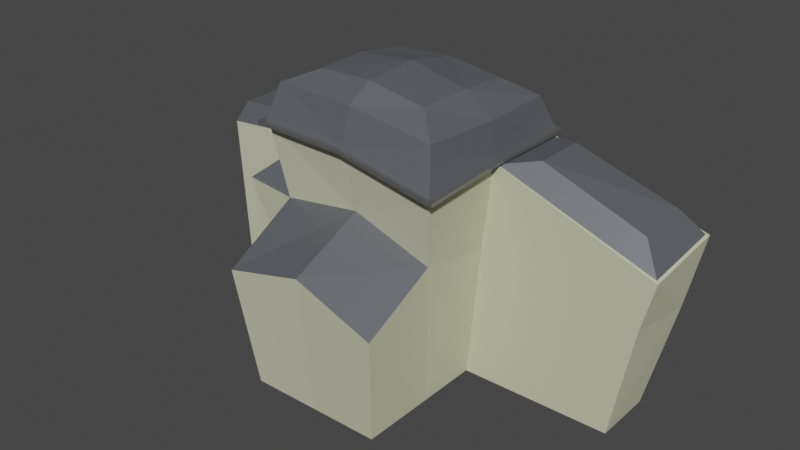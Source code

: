 # Source: paris_hero_crop_01.blend  (saved by Blender 3.6.11; exported with 4.5.12 LTS)
import bpy
from mathutils import Matrix  # noqa: F401  (used for matrix-valued properties, if any)

bpy.ops.wm.read_factory_settings(use_empty=True)
scene = bpy.context.scene
scene.name = 'Scene'

# ---- collections
col_collection = bpy.data.collections.new('Collection'); scene.collection.children.link(col_collection)

# ---- materials (node trees are filled in below, after node groups)
mat_material = bpy.data.materials.new('Material')
mat_material.alpha_threshold = 0.0
mat_material.use_transparent_shadow = False
mat_material.roughness = 0.5
mat_material.line_color = (0.0, 0.0, 0.0, 1.0)
mat_material_001 = bpy.data.materials.new('Material.001')
mat_material_001.use_transparent_shadow = False
mat_material_002 = bpy.data.materials.new('Material.002')
mat_material_002.use_transparent_shadow = False
mat_material_003 = bpy.data.materials.new('Material.003')
mat_material_003.use_transparent_shadow = False

# ---- material node trees
mat_material.use_nodes = True; mat_material.node_tree.nodes.clear()
_N = mat_material.node_tree.nodes; _L = mat_material.node_tree.links
n0 = _N.new('ShaderNodeOutputMaterial'); n0.name = 'Material Output'; n0.location = (300, 300)
n1 = _N.new('ShaderNodeBsdfPrincipled'); n1.name = 'Principled BSDF'; n1.location = (10, 300)
n1.distribution = 'GGX'
n1.subsurface_method = 'RANDOM_WALK_SKIN'
n1.inputs[0].default_value = (0.1513, 0.1618, 0.1789, 1.0)
n1.inputs[1].default_value = 0.4016
n1.inputs[2].default_value = 0.5079
n1.inputs[3].default_value = 1.45
n1.inputs[13].default_value = 0.2756
n1.inputs[27].default_value = (0.0, 0.0, 0.0, 1.0)
n1.inputs[28].default_value = 1.0
_L.new(n1.outputs[0], n0.inputs[0])
n0.is_active_output = True
mat_material_001.use_nodes = True; mat_material_001.node_tree.nodes.clear()
_N = mat_material_001.node_tree.nodes; _L = mat_material_001.node_tree.links
n0 = _N.new('ShaderNodeBsdfPrincipled'); n0.name = 'Principled BSDF'; n0.location = (10, 300)
n0.distribution = 'GGX'
n0.subsurface_method = 'RANDOM_WALK_SKIN'
n0.inputs[0].default_value = (0.5926, 0.5926, 0.4267, 1.0)
n0.inputs[2].default_value = 1.0
n0.inputs[3].default_value = 1.45
n0.inputs[11].default_value = 1.01
n0.inputs[13].default_value = 0.0
n0.inputs[20].default_value = 0.0
n0.inputs[27].default_value = (0.0, 0.0, 0.0, 1.0)
n0.inputs[28].default_value = 1.0
n1 = _N.new('ShaderNodeOutputMaterial'); n1.name = 'Material Output'; n1.location = (300, 300)
_L.new(n0.outputs[0], n1.inputs[0])
n1.is_active_output = True
mat_material_002.use_nodes = True; mat_material_002.node_tree.nodes.clear()
_N = mat_material_002.node_tree.nodes; _L = mat_material_002.node_tree.links
n0 = _N.new('ShaderNodeBsdfPrincipled'); n0.name = 'Principled BSDF'; n0.location = (10, 300)
n0.distribution = 'GGX'
n0.subsurface_method = 'RANDOM_WALK_SKIN'
n0.inputs[0].default_value = (0.2266, 0.2266, 0.2266, 1.0)
n0.inputs[1].default_value = 0.6142
n0.inputs[2].default_value = 0.08661
n0.inputs[3].default_value = 1.45
n0.inputs[13].default_value = 0.2283
n0.inputs[27].default_value = (0.0, 0.0, 0.0, 1.0)
n0.inputs[28].default_value = 1.0
n1 = _N.new('ShaderNodeOutputMaterial'); n1.name = 'Material Output'; n1.location = (300, 300)
_L.new(n0.outputs[0], n1.inputs[0])
n1.is_active_output = True
mat_material_003.use_nodes = True; mat_material_003.node_tree.nodes.clear()
_N = mat_material_003.node_tree.nodes; _L = mat_material_003.node_tree.links
n0 = _N.new('ShaderNodeBsdfPrincipled'); n0.name = 'Principled BSDF'; n0.location = (10, 300)
n0.distribution = 'GGX'
n0.subsurface_method = 'RANDOM_WALK_SKIN'
n0.inputs[0].default_value = (0.5596, 0.5596, 0.4357, 1.0)
n0.inputs[2].default_value = 1.0
n0.inputs[3].default_value = 1.45
n0.inputs[11].default_value = 1.01
n0.inputs[13].default_value = 0.0
n0.inputs[20].default_value = 0.0
n0.inputs[27].default_value = (0.0, 0.0, 0.0, 1.0)
n0.inputs[28].default_value = 1.0
n1 = _N.new('ShaderNodeOutputMaterial'); n1.name = 'Material Output'; n1.location = (300, 300)
_L.new(n0.outputs[0], n1.inputs[0])
n1.is_active_output = True

# ---- world
world_world = bpy.data.worlds.new('World'); scene.world = world_world
world_world.use_nodes = True; world_world.node_tree.nodes.clear()
_N = world_world.node_tree.nodes; _L = world_world.node_tree.links
n0 = _N.new('ShaderNodeOutputWorld'); n0.name = 'World Output'; n0.location = (300, 300)
n1 = _N.new('ShaderNodeBackground'); n1.name = 'Background'; n1.location = (10, 300)
n1.inputs[0].default_value = (0.05088, 0.05088, 0.05088, 1.0)
_L.new(n1.outputs[0], n0.inputs[0])
n0.is_active_output = True
world_world.color = (0.05088, 0.05088, 0.05088)
world_world.use_sun_shadow = False
world_world.sun_shadow_jitter_overblur = 0.0

# ---- meshes
me_cube = bpy.data.meshes.new('Cube')
me_cube.from_pydata([(0.7367, 0.638, 0.8173), (0.9012, 0.729, -1.0), (0.7367, -0.6386, 0.8375), (0.9012, -0.729, -1.0), (-0.7375, 0.638, 0.8513), (-0.9017, 0.729, -1.0), (-0.7375, -0.6386, 0.895), (-0.9017, -0.729, -1.0), (1.222, 1.092, 0.4877), (-1.202, -1.075, 0.5887), (1.222, -1.092, 0.4574), (-1.18, 1.034, 0.5856), (1.298, -1.092, 0.4346), (1.298, 1.092, 0.4648), (1.298, 1.149, 0.4648), (-1.256, 1.034, 0.5856), (1.298, -1.092, 0.4574), (1.298, 1.092, 0.4877), (-1.278, -1.075, 0.5887), (-1.278, -1.075, 0.5659), (3.89e-05, 0.6653, 0.8621), (-0.00021, 0.729, -1.0), (-0.00021, -0.729, -1.0), (3.89e-05, -0.6653, 0.9119), (0.0001007, -1.092, 0.5776), (0.0001007, 1.092, 0.5924), (1.185, 1.064, 0.4561), (1.185, -1.064, 0.4371), (-1.155, 1.007, 0.562), (-1.177, -1.047, 0.5651), (-0.005425, 1.064, 0.5686), (-0.005425, -1.064, 0.5542), (-1.202, -1.132, 0.5659), (-1.202, -1.132, 0.5887), (1.222, 1.149, 0.4877), (-1.18, 1.091, 0.5856), (1.222, -1.149, 0.4628), (0.0001007, -1.149, 0.5776), (0.0001007, 1.149, 0.5924), (0.0001007, -1.149, 0.5548), (1.222, 1.149, 0.4648), (1.222, -1.149, 0.4346), (-1.18, 1.091, 0.5627), (0.0001007, 1.149, 0.5695), (1.057, 0.9333, -0.2105), (1.057, -0.9087, -0.01968), (-1.057, 0.9865, 0.2772), (-2.299e-06, 0.9547, -0.1252), (-1.057, -0.9087, 0.08284), (-2.299e-06, -0.9087, 0.16), (-1.256, 1.034, 0.5627), (-1.278, -1.132, 0.5659), (-1.278, -1.132, 0.5887), (1.298, 1.149, 0.4877), (1.298, -1.149, 0.4574), (1.298, -1.149, 0.4346), (-1.256, 1.091, 0.5856), (-1.256, 1.091, 0.5627), (-1.097, -0.9368, 0.8161), (1.097, 0.9362, 0.7021), (1.097, -0.9368, 0.7231), (-1.057, 0.8807, 0.7807), (0.0001479, -0.9761, 0.8145), (0.0001479, 0.9761, 0.7808), (-0.9017, 0.0, -1.0), (0.7676, 0.0, 0.8471), (-0.7689, 0.0, 0.9006), (0.9012, 0.0, -1.0), (1.222, 0.0, 0.4914), (-1.222, 0.0, 0.6198), (1.298, 0.0, 0.4686), (-1.297, 0.0, 0.5969), (-1.297, 0.0, 0.6198), (1.298, 0.0, 0.4914), (-1.196, -0.000209, 0.5953), (1.185, -0.000209, 0.4598), (1.057, 0.0, -0.1252), (-1.057, 0.0, 0.2516), (3.89e-05, 0.0, 0.9347), (1.143, 0.0, 0.7083), (-1.144, 0.0, 0.8072), (-2.299e-06, -1.818, -0.06971), (-1.057, -1.818, -0.2012), (-0.00021, -1.638, -1.0), (-0.9017, -1.638, -1.0), (-1.732, 0.0, -1.0), (-1.618, -0.7337, -1.0), (-1.79, -0.8489, 0.09913), (-1.886, 0.0, 0.1336), (2.886, 3.63e-05, -0.9998), (2.886, 0.729, -0.9998), (3.309, 1.064, 0.1255), (3.15, 0.9333, -0.3388), (3.309, -0.0001727, 0.06745), (3.15, 3.63e-05, -0.2534), (-3.046, 0.0, 0.1689), (-3.046, 0.9865, 0.1898), (-2.891, 0.729, -1.0), (-2.891, 0.0, -1.0), (1.057, -1.818, -0.2684), (0.9012, -1.638, -1.0), (-1.44, -0.4924, 0.2469), (-1.212, 0.9094, 0.4036), (-1.212, 0.07712, 0.3875), (-2.891, 0.07712, 0.3178), (-2.891, 0.9094, 0.3298), (3.275, 0.03148, 0.07801), (3.275, 1.032, 0.1316), (1.219, 0.03145, 0.4495), (1.219, 1.032, 0.446), (3.012, 0.2174, 0.2527), (3.012, 0.8462, 0.2885), (1.669, 0.2173, 0.5), (1.669, 0.8461, 0.4977)], [], [(75, 26, 13, 70), (80, 66, 4, 61), (79, 65, 2, 60), (35, 38, 43, 42), (10, 36, 54, 16), (34, 8, 17, 53), (30, 43, 40, 26), (42, 28, 50, 57), (38, 35, 11, 25), (28, 42, 43, 30), (35, 42, 57, 56), (74, 29, 19, 71), (50, 15, 56, 57), (18, 19, 51, 52), (12, 16, 54, 55), (17, 13, 14, 53), (71, 72, 15, 50), (70, 73, 16, 12), (33, 32, 39, 37), (27, 41, 39, 31), (29, 31, 39, 32), (39, 41, 36, 37), (37, 24, 9, 33), (36, 41, 55, 54), (10, 24, 37, 36), (69, 11, 15, 72), (38, 25, 8, 34), (68, 10, 16, 73), (40, 34, 53, 14), (38, 34, 40, 43), (67, 1, 90, 89), (3, 45, 99, 100), (27, 31, 49, 45), (30, 26, 44, 47), (49, 48, 82, 81), (30, 47, 46, 28), (29, 48, 49, 31), (74, 77, 48, 29), (21, 47, 44, 1), (87, 101, 88), (75, 76, 94, 93), (29, 32, 51, 19), (32, 33, 52, 51), (26, 40, 14, 13), (41, 27, 12, 55), (11, 35, 56, 15), (33, 9, 18, 52), (65, 0, 20, 78), (66, 78, 20, 4), (59, 8, 25, 63), (61, 63, 25, 11), (58, 9, 24, 62), (60, 62, 24, 10), (2, 23, 62, 60), (6, 58, 62, 23), (4, 20, 63, 61), (0, 59, 63, 20), (68, 79, 60, 10), (69, 80, 61, 11), (9, 58, 80, 69), (8, 59, 79, 68), (6, 23, 78, 66), (2, 65, 78, 23), (3, 67, 76, 45), (46, 5, 97, 96), (28, 46, 77, 74), (27, 45, 76, 75), (8, 68, 73, 17), (9, 69, 72, 18), (13, 17, 73, 70), (19, 18, 72, 71), (28, 74, 71, 50), (59, 0, 65, 79), (58, 6, 66, 80), (27, 75, 70, 12), (47, 21, 5, 46), (84, 83, 81, 82), (7, 22, 83, 84), (22, 49, 81, 83), (48, 7, 84, 82), (85, 86, 87, 88), (77, 64, 85, 88), (64, 7, 86, 85), (7, 48, 87, 86), (93, 94, 92, 91), (89, 90, 92, 94), (44, 26, 91, 92), (107, 109, 113, 111), (76, 67, 89, 94), (1, 44, 92, 90), (97, 98, 95, 96), (5, 64, 98, 97), (64, 77, 95, 98), (96, 95, 104, 105), (99, 81, 83, 100), (45, 49, 81, 99), (22, 3, 100, 83), (87, 48, 101), (77, 101, 48), (88, 101, 77), (103, 102, 105, 104), (77, 46, 102, 103), (95, 77, 103, 104), (46, 96, 105, 102), (26, 75, 108, 109), (75, 93, 106, 108), (93, 91, 107, 106), (91, 26, 109, 107), (112, 110, 111, 113), (108, 106, 110, 112), (106, 107, 111, 110), (109, 108, 112, 113)])
me_cube.polygons.foreach_set('material_index', [2, 0, 0, 2, 2, 2, 2, 2, 2, 2, 2, 2, 2, 2, 2, 2, 2, 2, 2, 2, 2, 2, 2, 2, 2, 2, 2, 2, 2, 2, 0, 1, 1, 1, 0, 1, 1, 1, 1, 0, 1, 2, 2, 2, 2, 2, 2, 0, 0, 0, 0, 0, 0, 0, 0, 0, 0, 0, 0, 0, 0, 0, 0, 1, 1, 1, 1, 2, 2, 2, 2, 2, 0, 0, 2, 1, 1, 0, 1, 1, 1, 1, 0, 1, 1, 1, 1, 0, 1, 1, 1, 0, 1, 0, 1, 0, 0, 0, 0, 0, 0, 0, 0, 0, 2, 1, 1, 1, 0, 0, 0, 0])
_uv = me_cube.uv_layers.new(name='UVMap')
_uv.uv.foreach_set('vector', [0.572, 0.625, 0.572, 0.5, 0.572, 0.5, 0.572, 0.625, 0.6002, 0.125, 0.625, 0.125, 0.625, 0.25, 0.6002, 0.25, 0.6002, 0.625, 0.625, 0.625, 0.625, 0.75, 0.6002, 0.75, 0.5754, 0.25, 0.0, 0.0, 0.0, 0.0, 0.572, 0.25, 0.5754, 0.75, 0.5754, 0.75, 0.5754, 0.75, 0.5754, 0.75, 0.5754, 0.5, 0.5754, 0.5, 0.5754, 0.5, 0.5754, 0.5, 0.0, 0.0, 0.0, 0.0, 0.572, 0.5, 0.572, 0.5, 0.572, 0.25, 0.572, 0.25, 0.572, 0.25, 0.572, 0.25, 0.0, 0.0, 0.5754, 0.25, 0.5754, 0.25, 0.0, 0.0, 0.572, 0.25, 0.572, 0.25, 0.0, 0.0, 0.0, 0.0, 0.5754, 0.25, 0.572, 0.25, 0.572, 0.25, 0.5754, 0.25, 0.572, 0.625, 0.572, 1.0, 0.572, 1.0, 0.572, 0.625, 0.572, 0.25, 0.5754, 0.25, 0.5754, 0.25, 0.572, 0.25, 0.5754, 0.0, 0.572, 0.0, 0.572, 0.0, 0.5754, 0.0, 0.572, 0.75, 0.5754, 0.75, 0.5754, 0.75, 0.572, 0.75, 0.5754, 0.5, 0.572, 0.5, 0.572, 0.5, 0.5754, 0.5, 0.572, 0.125, 0.5754, 0.125, 0.5754, 0.25, 0.572, 0.25, 0.572, 0.625, 0.5754, 0.625, 0.5754, 0.75, 0.572, 0.75, 0.5754, 1.0, 0.572, 1.0, 0.0, 0.0, 0.0, 0.0, 0.572, 0.75, 0.572, 0.75, 0.0, 0.0, 0.0, 0.0, 0.572, 1.0, 0.0, 0.0, 0.0, 0.0, 0.572, 1.0, 0.0, 0.0, 0.572, 0.75, 0.5754, 0.75, 0.0, 0.0, 0.0, 0.0, 0.0, 0.0, 0.5754, 1.0, 0.5754, 1.0, 0.5754, 0.75, 0.572, 0.75, 0.572, 0.75, 0.5754, 0.75, 0.5754, 0.75, 0.0, 0.0, 0.0, 0.0, 0.5754, 0.75, 0.5754, 0.125, 0.5754, 0.25, 0.5754, 0.25, 0.5754, 0.125, 0.0, 0.0, 0.0, 0.0, 0.5754, 0.5, 0.5754, 0.5, 0.5754, 0.625, 0.5754, 0.75, 0.5754, 0.75, 0.5754, 0.625, 0.572, 0.5, 0.5754, 0.5, 0.5754, 0.5, 0.572, 0.5, 0.0, 0.0, 0.5754, 0.5, 0.572, 0.5, 0.0, 0.0, 0.0, 0.0, 0.0, 0.0, 0.0, 0.0, 0.0, 0.0, 0.0, 0.0, 0.0, 0.0, 0.0, 0.0, 0.0, 0.0, 0.572, 0.75, 0.0, 0.0, 0.0, 0.0, 0.0, 0.0, 0.0, 0.0, 0.572, 0.5, 0.0, 0.0, 0.0, 0.0, 0.0, 0.0, 0.0, 0.0, 0.0, 0.0, 0.0, 0.0, 0.0, 0.0, 0.0, 0.0, 0.0, 0.0, 0.572, 0.25, 0.572, 1.0, 0.0, 0.0, 0.0, 0.0, 0.0, 0.0, 0.572, 0.625, 0.0, 0.0, 0.0, 0.0, 0.572, 1.0, 0.0, 0.0, 0.0, 0.0, 0.0, 0.0, 0.0, 0.0, 0.0, 0.0, 0.0, 0.0, 0.0, 0.0, 0.572, 0.625, 0.0, 0.0, 0.0, 0.0, 0.572, 0.625, 0.572, 1.0, 0.572, 1.0, 0.572, 1.0, 0.572, 1.0, 0.572, 1.0, 0.5754, 1.0, 0.5754, 1.0, 0.572, 1.0, 0.572, 0.5, 0.572, 0.5, 0.572, 0.5, 0.572, 0.5, 0.572, 0.75, 0.572, 0.75, 0.572, 0.75, 0.572, 0.75, 0.5754, 0.25, 0.5754, 0.25, 0.5754, 0.25, 0.5754, 0.25, 0.5754, 1.0, 0.5754, 1.0, 0.5754, 1.0, 0.5754, 1.0, 0.625, 0.625, 0.625, 0.5, 0.0, 0.0, 0.0, 0.0, 0.625, 0.125, 0.0, 0.0, 0.0, 0.0, 0.625, 0.25, 0.6002, 0.5, 0.5754, 0.5, 0.0, 0.0, 0.0, 0.0, 0.6002, 0.25, 0.0, 0.0, 0.0, 0.0, 0.5754, 0.25, 0.6002, 0.5, 0.5754, 1.0, 0.0, 0.0, 0.0, 0.0, 0.6002, 0.75, 0.0, 0.0, 0.0, 0.0, 0.5754, 0.75, 0.625, 0.75, 0.0, 0.0, 0.0, 0.0, 0.6002, 0.75, 0.625, 0.0, 0.6002, 0.5, 0.0, 0.0, 0.0, 0.0, 0.625, 0.25, 0.0, 0.0, 0.0, 0.0, 0.6002, 0.25, 0.625, 0.5, 0.6002, 0.5, 0.0, 0.0, 0.0, 0.0, 0.5754, 0.625, 0.6002, 0.625, 0.6002, 0.75, 0.5754, 0.75, 0.5754, 0.125, 0.6002, 0.125, 0.6002, 0.25, 0.5754, 0.25, 0.5754, 0.0, 0.6002, 0.0, 0.6002, 0.125, 0.5754, 0.125, 0.5754, 0.5, 0.6002, 0.5, 0.6002, 0.625, 0.5754, 0.625, 0.625, 0.0, 0.0, 0.0, 0.0, 0.0, 0.625, 0.125, 0.625, 0.75, 0.625, 0.625, 0.0, 0.0, 0.0, 0.0, 0.0, 0.0, 0.0, 0.0, 0.0, 0.0, 0.0, 0.0, 0.0, 0.0, 0.0, 0.0, 0.0, 0.0, 0.0, 0.0, 0.572, 0.25, 0.0, 0.0, 0.0, 0.0, 0.572, 0.625, 0.572, 0.75, 0.0, 0.0, 0.0, 0.0, 0.572, 0.625, 0.5754, 0.5, 0.5754, 0.625, 0.5754, 0.625, 0.5754, 0.5, 0.5754, 0.0, 0.5754, 0.125, 0.5754, 0.125, 0.5754, 0.0, 0.572, 0.5, 0.5754, 0.5, 0.5754, 0.625, 0.572, 0.625, 0.572, 0.0, 0.5754, 0.0, 0.5754, 0.125, 0.572, 0.125, 0.572, 0.25, 0.572, 0.625, 0.572, 0.625, 0.572, 0.25, 0.6002, 0.5, 0.625, 0.5, 0.625, 0.625, 0.6002, 0.625, 0.6002, 0.0, 0.625, 0.0, 0.625, 0.125, 0.6002, 0.125, 0.572, 0.75, 0.572, 0.625, 0.572, 0.625, 0.572, 0.75, 0.0, 0.0, 0.0, 0.0, 0.0, 0.0, 0.0, 0.0, 0.0, 0.0, 0.0, 0.0, 0.0, 0.0, 0.0, 0.0, 0.0, 0.0, 0.0, 0.0, 0.0, 0.0, 0.0, 0.0, 0.0, 0.0, 0.0, 0.0, 0.0, 0.0, 0.0, 0.0, 0.0, 0.0, 0.0, 0.0, 0.0, 0.0, 0.0, 0.0, 0.0, 0.0, 0.0, 0.0, 0.0, 0.0, 0.0, 0.0, 0.0, 0.0, 0.0, 0.0, 0.0, 0.0, 0.0, 0.0, 0.0, 0.0, 0.0, 0.0, 0.0, 0.0, 0.0, 0.0, 0.0, 0.0, 0.0, 0.0, 0.0, 0.0, 0.0, 0.0, 0.572, 0.625, 0.0, 0.0, 0.0, 0.0, 0.572, 0.5, 0.0, 0.0, 0.0, 0.0, 0.0, 0.0, 0.0, 0.0, 0.0, 0.0, 0.572, 0.5, 0.572, 0.5, 0.0, 0.0, 0.572, 0.5, 0.572, 0.5, 0.572, 0.5, 0.572, 0.5, 0.0, 0.0, 0.0, 0.0, 0.0, 0.0, 0.0, 0.0, 0.0, 0.0, 0.0, 0.0, 0.0, 0.0, 0.0, 0.0, 0.0, 0.0, 0.0, 0.0, 0.0, 0.0, 0.0, 0.0, 0.0, 0.0, 0.0, 0.0, 0.0, 0.0, 0.0, 0.0, 0.0, 0.0, 0.0, 0.0, 0.0, 0.0, 0.0, 0.0, 0.0, 0.0, 0.0, 0.0, 0.0, 0.0, 0.0, 0.0, 0.0, 0.0, 0.0, 0.0, 0.0, 0.0, 0.0, 0.0, 0.0, 0.0, 0.0, 0.0, 0.0, 0.0, 0.0, 0.0, 0.0, 0.0, 0.0, 0.0, 0.0, 0.0, 0.0, 0.0, 0.0, 0.0, 0.0, 0.0, 0.0, 0.0, 0.0, 0.0, 0.0, 0.0, 0.0, 0.0, 0.0, 0.0, 0.0, 0.0, 0.0, 0.0, 0.0, 0.0, 0.0, 0.0, 0.0, 0.0, 0.0, 0.0, 0.0, 0.0, 0.0, 0.0, 0.0, 0.0, 0.0, 0.0, 0.0, 0.0, 0.0, 0.0, 0.0, 0.0, 0.0, 0.0, 0.0, 0.0, 0.0, 0.0, 0.0, 0.0, 0.0, 0.0, 0.572, 0.5, 0.572, 0.625, 0.572, 0.625, 0.572, 0.5, 0.572, 0.625, 0.572, 0.625, 0.572, 0.625, 0.572, 0.625, 0.572, 0.625, 0.572, 0.5, 0.572, 0.5, 0.572, 0.625, 0.572, 0.5, 0.572, 0.5, 0.572, 0.5, 0.572, 0.5, 0.572, 0.625, 0.572, 0.625, 0.572, 0.5, 0.572, 0.5, 0.572, 0.625, 0.572, 0.625, 0.572, 0.625, 0.572, 0.625, 0.572, 0.625, 0.572, 0.5, 0.572, 0.5, 0.572, 0.625, 0.572, 0.5, 0.572, 0.625, 0.572, 0.625, 0.572, 0.5])
me_cube.materials.append(mat_material)
me_cube.materials.append(mat_material_001)
me_cube.materials.append(mat_material_002)
me_cube.materials.append(mat_material_003)
me_cube.use_mirror_vertex_groups = False
me_cube.update()

# ---- objects
ob_cube_col = bpy.data.objects.new('Cube-col', me_cube)

# ---- transforms, parenting, visibility, modifiers, constraints
ob_cube_col.location = (0.0, 0.0, 0.0)
ob_cube_col.scale = (1.005, 1.1, 2.0)
ob_cube_col.lock_rotations_4d = False
ob_cube_col.empty_display_type = 'ARROWS'
ob_cube_col.lineart.crease_threshold = 0.0

# ---- collection membership
col_collection.objects.link(ob_cube_col)

# ---- scene / render settings (as saved in the file)
scene.frame_start = 1; scene.frame_end = 250; scene.frame_set(1)
scene.render.engine = 'BLENDER_EEVEE_NEXT'
scene.cycles.sampling_pattern = 'TABULATED_SOBOL'
scene.view_settings.view_transform = 'Filmic'
bpy.context.view_layer.update()

# ---- added for rendering (the .blend has no active camera and no usable light): camera, sun
cam_auto = bpy.data.cameras.new('AutoCamera')
cam_auto.lens = 50.0
cam_auto.sensor_width = 36.0
cam_auto.clip_end = 1000.0
ob_auto_camera = bpy.data.objects.new('AutoCamera', cam_auto)
scene.collection.objects.link(ob_auto_camera)
ob_auto_camera.location = (7.67393, -9.41774, 5.96803)
ob_auto_camera.rotation_euler = (1.09748, -7.21219e-08, 0.694738)
scene.camera = ob_auto_camera
light_auto_sun = bpy.data.lights.new('AutoSun', 'SUN')
light_auto_sun.energy = 3.0
light_auto_sun.angle = 0.0523599
ob_auto_sun = bpy.data.objects.new('AutoSun', light_auto_sun)
scene.collection.objects.link(ob_auto_sun)
ob_auto_sun.rotation_euler = (0.872665, 0.174533, 0.523599)
bpy.context.view_layer.update()
